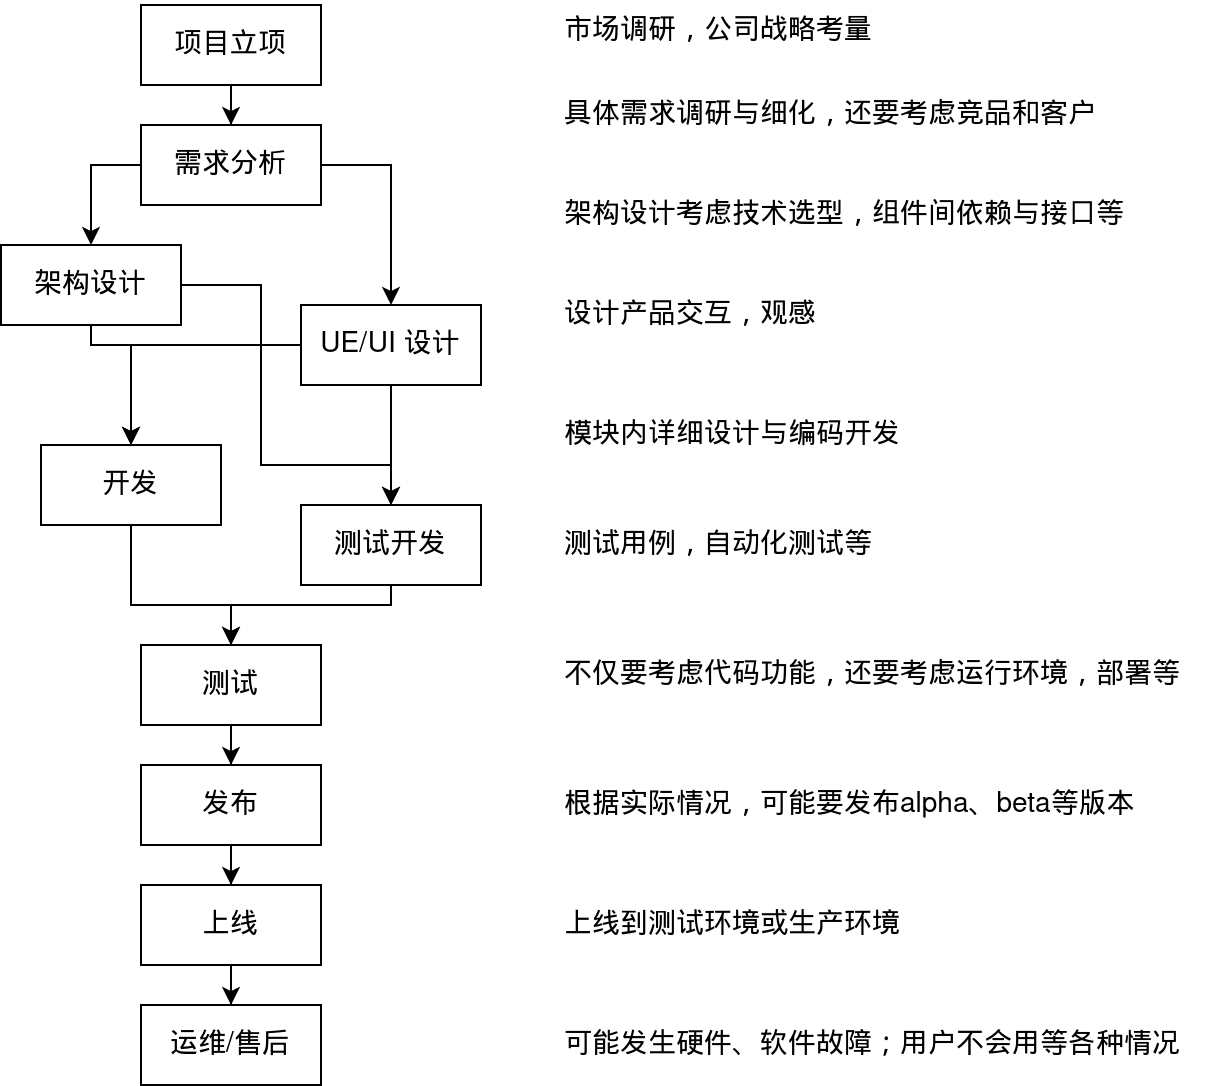

The diagram above was exported from draw.io. Its source (the exported page's mxGraphModel, read from the mxfile embedded in the PNG):
<mxGraphModel dx="1062" dy="593" grid="1" gridSize="10" guides="1" tooltips="1" connect="1" arrows="1" fold="1" page="1" pageScale="1" pageWidth="850" pageHeight="1100" math="0" shadow="0">
  <root>
    <mxCell id="0" />
    <mxCell id="1" parent="0" />
    <mxCell id="2" value="" style="edgeStyle=orthogonalEdgeStyle;rounded=0;orthogonalLoop=1;jettySize=auto;html=1;fontSize=14;" edge="1" source="3" target="6" parent="1">
      <mxGeometry relative="1" as="geometry" />
    </mxCell>
    <mxCell id="3" value="项目立项" style="rounded=0;whiteSpace=wrap;html=1;fontSize=14;" vertex="1" parent="1">
      <mxGeometry x="150" y="90" width="90" height="40" as="geometry" />
    </mxCell>
    <mxCell id="4" style="edgeStyle=orthogonalEdgeStyle;rounded=0;orthogonalLoop=1;jettySize=auto;html=1;fontSize=14;" edge="1" source="6" target="12" parent="1">
      <mxGeometry relative="1" as="geometry">
        <Array as="points">
          <mxPoint x="275" y="170" />
        </Array>
      </mxGeometry>
    </mxCell>
    <mxCell id="5" style="edgeStyle=orthogonalEdgeStyle;rounded=0;orthogonalLoop=1;jettySize=auto;html=1;entryX=0.5;entryY=0;entryDx=0;entryDy=0;fontSize=14;" edge="1" source="6" target="9" parent="1">
      <mxGeometry relative="1" as="geometry">
        <Array as="points">
          <mxPoint x="125" y="170" />
        </Array>
      </mxGeometry>
    </mxCell>
    <mxCell id="6" value="&lt;div style=&quot;font-size: 14px;&quot;&gt;需求分析&lt;/div&gt;" style="rounded=0;whiteSpace=wrap;html=1;fontSize=14;" vertex="1" parent="1">
      <mxGeometry x="150" y="150" width="90" height="40" as="geometry" />
    </mxCell>
    <mxCell id="7" style="edgeStyle=orthogonalEdgeStyle;rounded=0;orthogonalLoop=1;jettySize=auto;html=1;fontSize=14;" edge="1" source="9" target="14" parent="1">
      <mxGeometry relative="1" as="geometry">
        <Array as="points">
          <mxPoint x="125" y="260" />
          <mxPoint x="145" y="260" />
        </Array>
      </mxGeometry>
    </mxCell>
    <mxCell id="8" style="edgeStyle=orthogonalEdgeStyle;rounded=0;orthogonalLoop=1;jettySize=auto;html=1;fontSize=14;" edge="1" source="9" target="16" parent="1">
      <mxGeometry relative="1" as="geometry">
        <Array as="points">
          <mxPoint x="210" y="230" />
          <mxPoint x="210" y="320" />
          <mxPoint x="275" y="320" />
        </Array>
      </mxGeometry>
    </mxCell>
    <mxCell id="9" value="架构设计" style="rounded=0;whiteSpace=wrap;html=1;fontSize=14;" vertex="1" parent="1">
      <mxGeometry x="80" y="210" width="90" height="40" as="geometry" />
    </mxCell>
    <mxCell id="10" style="edgeStyle=orthogonalEdgeStyle;rounded=0;orthogonalLoop=1;jettySize=auto;html=1;entryX=0.5;entryY=0;entryDx=0;entryDy=0;fontSize=14;" edge="1" source="12" target="14" parent="1">
      <mxGeometry relative="1" as="geometry">
        <Array as="points">
          <mxPoint x="145" y="260" />
        </Array>
      </mxGeometry>
    </mxCell>
    <mxCell id="11" style="edgeStyle=orthogonalEdgeStyle;rounded=0;orthogonalLoop=1;jettySize=auto;html=1;fontSize=14;" edge="1" source="12" target="16" parent="1">
      <mxGeometry relative="1" as="geometry" />
    </mxCell>
    <mxCell id="12" value="UE/UI 设计" style="rounded=0;whiteSpace=wrap;html=1;fontSize=14;" vertex="1" parent="1">
      <mxGeometry x="230" y="240" width="90" height="40" as="geometry" />
    </mxCell>
    <mxCell id="13" style="edgeStyle=orthogonalEdgeStyle;rounded=0;orthogonalLoop=1;jettySize=auto;html=1;fontSize=14;" edge="1" source="14" target="18" parent="1">
      <mxGeometry relative="1" as="geometry">
        <Array as="points">
          <mxPoint x="145" y="390" />
          <mxPoint x="195" y="390" />
        </Array>
      </mxGeometry>
    </mxCell>
    <mxCell id="14" value="开发" style="rounded=0;whiteSpace=wrap;html=1;fontSize=14;" vertex="1" parent="1">
      <mxGeometry x="100" y="310" width="90" height="40" as="geometry" />
    </mxCell>
    <mxCell id="15" style="edgeStyle=orthogonalEdgeStyle;rounded=0;orthogonalLoop=1;jettySize=auto;html=1;entryX=0.5;entryY=0;entryDx=0;entryDy=0;fontSize=14;" edge="1" source="16" target="18" parent="1">
      <mxGeometry relative="1" as="geometry">
        <Array as="points">
          <mxPoint x="275" y="390" />
          <mxPoint x="195" y="390" />
        </Array>
      </mxGeometry>
    </mxCell>
    <mxCell id="16" value="测试开发" style="rounded=0;whiteSpace=wrap;html=1;fontSize=14;" vertex="1" parent="1">
      <mxGeometry x="230" y="340" width="90" height="40" as="geometry" />
    </mxCell>
    <mxCell id="17" style="edgeStyle=orthogonalEdgeStyle;rounded=0;orthogonalLoop=1;jettySize=auto;html=1;entryX=0.5;entryY=0;entryDx=0;entryDy=0;fontSize=14;" edge="1" source="18" target="20" parent="1">
      <mxGeometry relative="1" as="geometry" />
    </mxCell>
    <mxCell id="18" value="测试" style="rounded=0;whiteSpace=wrap;html=1;fontSize=14;" vertex="1" parent="1">
      <mxGeometry x="150" y="410" width="90" height="40" as="geometry" />
    </mxCell>
    <mxCell id="19" style="edgeStyle=orthogonalEdgeStyle;rounded=0;orthogonalLoop=1;jettySize=auto;html=1;fontSize=14;" edge="1" source="20" target="22" parent="1">
      <mxGeometry relative="1" as="geometry" />
    </mxCell>
    <mxCell id="20" value="发布" style="rounded=0;whiteSpace=wrap;html=1;fontSize=14;" vertex="1" parent="1">
      <mxGeometry x="150" y="470" width="90" height="40" as="geometry" />
    </mxCell>
    <mxCell id="21" style="edgeStyle=orthogonalEdgeStyle;rounded=0;orthogonalLoop=1;jettySize=auto;html=1;entryX=0.5;entryY=0;entryDx=0;entryDy=0;fontSize=14;" edge="1" source="22" target="23" parent="1">
      <mxGeometry relative="1" as="geometry" />
    </mxCell>
    <mxCell id="22" value="上线" style="rounded=0;whiteSpace=wrap;html=1;fontSize=14;" vertex="1" parent="1">
      <mxGeometry x="150" y="530" width="90" height="40" as="geometry" />
    </mxCell>
    <mxCell id="23" value="运维/售后" style="rounded=0;whiteSpace=wrap;html=1;fontSize=14;" vertex="1" parent="1">
      <mxGeometry x="150" y="590" width="90" height="40" as="geometry" />
    </mxCell>
    <mxCell id="24" value="市场调研，公司战略考量" style="text;html=1;align=left;verticalAlign=middle;resizable=0;points=[];autosize=1;strokeColor=none;fillColor=none;fontSize=14;" vertex="1" parent="1">
      <mxGeometry x="360" y="88" width="180" height="30" as="geometry" />
    </mxCell>
    <mxCell id="25" value="架构设计考虑技术选型，组件间依赖与接口等" style="text;html=1;align=left;verticalAlign=middle;resizable=0;points=[];autosize=1;strokeColor=none;fillColor=none;fontSize=14;" vertex="1" parent="1">
      <mxGeometry x="360" y="180" width="300" height="30" as="geometry" />
    </mxCell>
    <mxCell id="26" value="具体需求调研与细化，还要考虑竞品和客户" style="text;html=1;align=left;verticalAlign=middle;resizable=0;points=[];autosize=1;strokeColor=none;fillColor=none;fontSize=14;" vertex="1" parent="1">
      <mxGeometry x="360" y="130" width="290" height="30" as="geometry" />
    </mxCell>
    <mxCell id="27" value="&lt;div align=&quot;left&quot; style=&quot;font-size: 14px;&quot;&gt;设计产品交互，观感&lt;/div&gt;" style="text;html=1;align=left;verticalAlign=middle;resizable=0;points=[];autosize=1;strokeColor=none;fillColor=none;fontSize=14;" vertex="1" parent="1">
      <mxGeometry x="360" y="230" width="150" height="30" as="geometry" />
    </mxCell>
    <mxCell id="28" value="模块内详细设计与编码开发" style="text;html=1;align=left;verticalAlign=middle;resizable=0;points=[];autosize=1;strokeColor=none;fillColor=none;fontSize=14;" vertex="1" parent="1">
      <mxGeometry x="360" y="290" width="190" height="30" as="geometry" />
    </mxCell>
    <mxCell id="29" value="测试用例，自动化测试等" style="text;html=1;align=left;verticalAlign=middle;resizable=0;points=[];autosize=1;strokeColor=none;fillColor=none;fontSize=14;" vertex="1" parent="1">
      <mxGeometry x="360" y="345" width="180" height="30" as="geometry" />
    </mxCell>
    <mxCell id="30" value="不仅要考虑代码功能，还要考虑运行环境，部署等" style="text;html=1;align=left;verticalAlign=middle;resizable=0;points=[];autosize=1;strokeColor=none;fillColor=none;fontSize=14;" vertex="1" parent="1">
      <mxGeometry x="360" y="410" width="330" height="30" as="geometry" />
    </mxCell>
    <mxCell id="31" value="根据实际情况，可能要发布alpha、beta等版本" style="text;html=1;align=left;verticalAlign=middle;resizable=0;points=[];autosize=1;strokeColor=none;fillColor=none;fontSize=14;" vertex="1" parent="1">
      <mxGeometry x="360" y="475" width="310" height="30" as="geometry" />
    </mxCell>
    <mxCell id="32" value="上线到测试环境或生产环境" style="text;html=1;align=left;verticalAlign=middle;resizable=0;points=[];autosize=1;strokeColor=none;fillColor=none;fontSize=14;" vertex="1" parent="1">
      <mxGeometry x="360" y="535" width="190" height="30" as="geometry" />
    </mxCell>
    <mxCell id="33" value="可能发生硬件、软件故障；用户不会用等各种情况" style="text;html=1;align=left;verticalAlign=middle;resizable=0;points=[];autosize=1;strokeColor=none;fillColor=none;fontSize=14;" vertex="1" parent="1">
      <mxGeometry x="360" y="595" width="330" height="30" as="geometry" />
    </mxCell>
  </root>
</mxGraphModel>